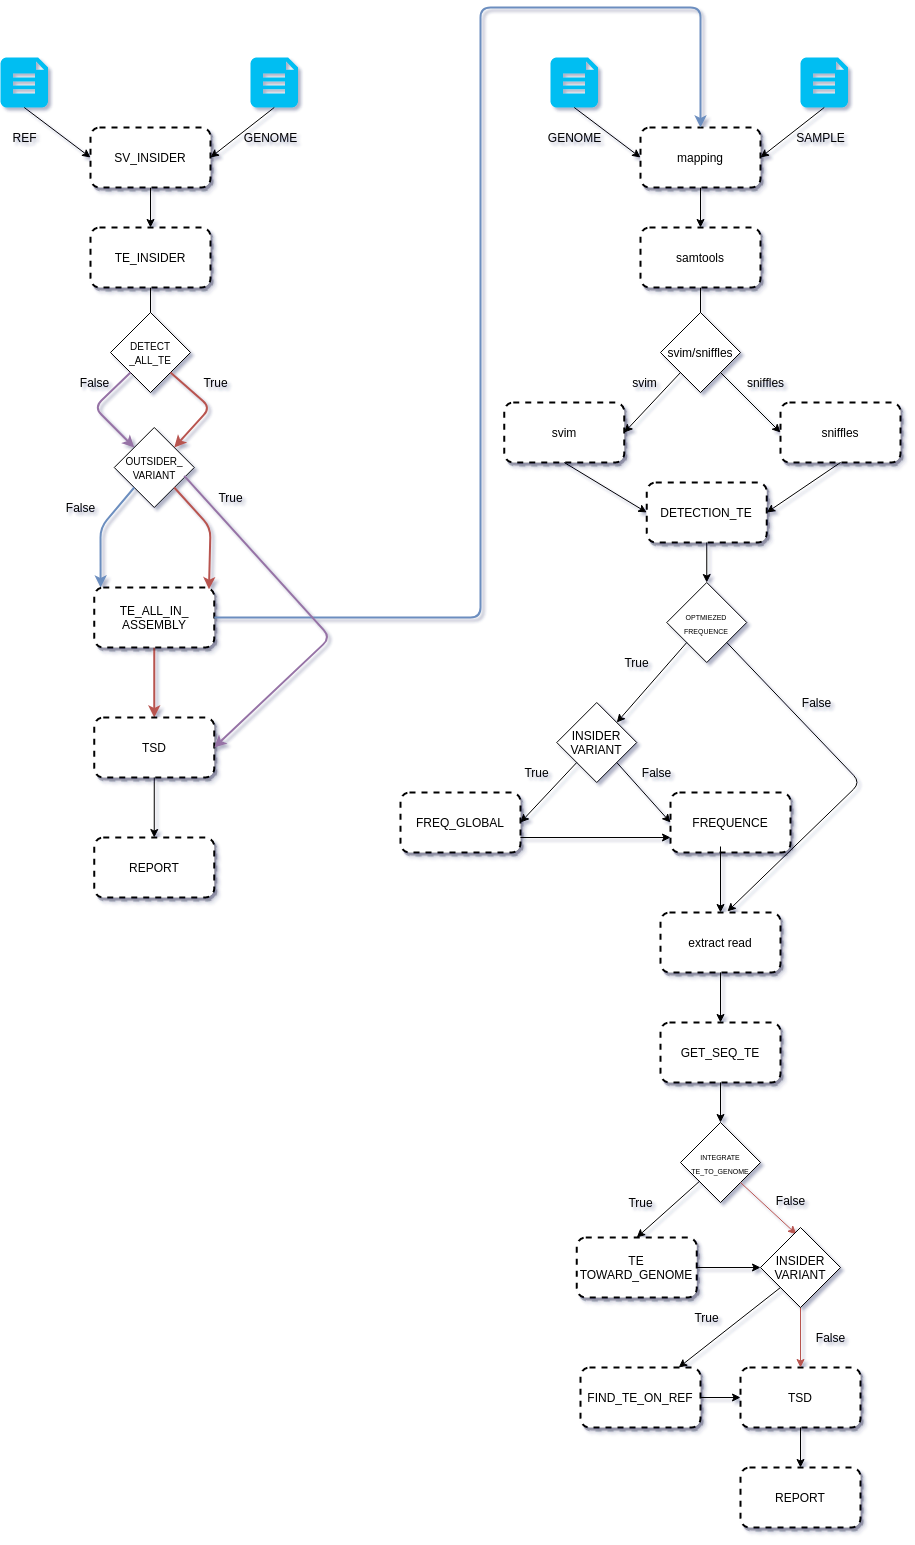

The diagram above was exported from draw.io. Its source (the exported page's mxGraphModel, read from the mxfile embedded in the PNG):
<mxGraphModel dx="7523" dy="3032" grid="1" gridSize="10" guides="1" tooltips="1" connect="1" arrows="1" fold="1" page="1" pageScale="1" pageWidth="827" pageHeight="1169" background="#FFFFFF" math="0" shadow="1">
  <root>
    <mxCell id="0" />
    <mxCell id="1" parent="0" />
    <mxCell id="2" value="" style="edgeStyle=orthogonalEdgeStyle;rounded=0;orthogonalLoop=1;jettySize=auto;html=1;" edge="1" source="3" target="5" parent="1">
      <mxGeometry relative="1" as="geometry" />
    </mxCell>
    <mxCell id="3" value="mapping" style="rounded=1;whiteSpace=wrap;html=1;strokeWidth=2;dashed=1;shadow=1;" vertex="1" parent="1">
      <mxGeometry x="-3470" y="-980" width="120" height="60" as="geometry" />
    </mxCell>
    <mxCell id="4" value="" style="edgeStyle=orthogonalEdgeStyle;rounded=0;orthogonalLoop=1;jettySize=auto;html=1;" edge="1" source="5" parent="1">
      <mxGeometry relative="1" as="geometry">
        <mxPoint x="-3410" y="-770" as="targetPoint" />
      </mxGeometry>
    </mxCell>
    <mxCell id="5" value="samtools" style="rounded=1;whiteSpace=wrap;html=1;strokeWidth=2;dashed=1;shadow=1;" vertex="1" parent="1">
      <mxGeometry x="-3470" y="-880" width="120" height="60" as="geometry" />
    </mxCell>
    <mxCell id="6" value="svim" style="rounded=1;whiteSpace=wrap;html=1;strokeWidth=2;dashed=1;shadow=1;" vertex="1" parent="1">
      <mxGeometry x="-3606.25" y="-705" width="120" height="60" as="geometry" />
    </mxCell>
    <mxCell id="7" value="DETECTION_TE" style="rounded=1;whiteSpace=wrap;html=1;strokeWidth=2;dashed=1;shadow=1;" vertex="1" parent="1">
      <mxGeometry x="-3463.75" y="-625" width="120" height="60" as="geometry" />
    </mxCell>
    <mxCell id="8" value="" style="verticalLabelPosition=bottom;html=1;verticalAlign=top;align=center;strokeColor=none;fillColor=#00BEF2;shape=mxgraph.azure.file_2;pointerEvents=1;" vertex="1" parent="1">
      <mxGeometry x="-3560" y="-1050" width="47.5" height="50" as="geometry" />
    </mxCell>
    <mxCell id="9" value="" style="verticalLabelPosition=bottom;html=1;verticalAlign=top;align=center;strokeColor=none;fillColor=#00BEF2;shape=mxgraph.azure.file_2;pointerEvents=1;" vertex="1" parent="1">
      <mxGeometry x="-3310" y="-1050" width="47.5" height="50" as="geometry" />
    </mxCell>
    <mxCell id="10" value="svim/sniffles" style="rhombus;whiteSpace=wrap;html=1;" vertex="1" parent="1">
      <mxGeometry x="-3450" y="-795" width="80" height="80" as="geometry" />
    </mxCell>
    <mxCell id="11" value="sniffles" style="rounded=1;whiteSpace=wrap;html=1;strokeWidth=2;dashed=1;shadow=1;" vertex="1" parent="1">
      <mxGeometry x="-3330" y="-705" width="120" height="60" as="geometry" />
    </mxCell>
    <mxCell id="12" value="" style="endArrow=classic;html=1;exitX=0;exitY=1;exitDx=0;exitDy=0;entryX=1;entryY=0.5;entryDx=0;entryDy=0;" edge="1" source="10" target="6" parent="1">
      <mxGeometry width="50" height="50" relative="1" as="geometry">
        <mxPoint x="-3490" y="-715" as="sourcePoint" />
        <mxPoint x="-3440" y="-765" as="targetPoint" />
      </mxGeometry>
    </mxCell>
    <mxCell id="13" value="" style="endArrow=classic;html=1;exitX=1;exitY=1;exitDx=0;exitDy=0;entryX=0;entryY=0.5;entryDx=0;entryDy=0;" edge="1" source="10" target="11" parent="1">
      <mxGeometry width="50" height="50" relative="1" as="geometry">
        <mxPoint x="-3490" y="-715" as="sourcePoint" />
        <mxPoint x="-3440" y="-765" as="targetPoint" />
      </mxGeometry>
    </mxCell>
    <mxCell id="14" value="svim" style="text;html=1;align=center;verticalAlign=middle;resizable=0;points=[];autosize=1;strokeColor=none;" vertex="1" parent="1">
      <mxGeometry x="-3486.25" y="-735" width="40" height="20" as="geometry" />
    </mxCell>
    <mxCell id="15" value="sniffles" style="text;html=1;align=center;verticalAlign=middle;resizable=0;points=[];autosize=1;strokeColor=none;" vertex="1" parent="1">
      <mxGeometry x="-3370" y="-735" width="50" height="20" as="geometry" />
    </mxCell>
    <mxCell id="16" value="" style="endArrow=classic;html=1;exitX=0.5;exitY=1;exitDx=0;exitDy=0;entryX=0;entryY=0.5;entryDx=0;entryDy=0;" edge="1" source="6" target="7" parent="1">
      <mxGeometry width="50" height="50" relative="1" as="geometry">
        <mxPoint x="-3580" y="-735" as="sourcePoint" />
        <mxPoint x="-3472" y="-515" as="targetPoint" />
      </mxGeometry>
    </mxCell>
    <mxCell id="17" value="" style="endArrow=classic;html=1;exitX=0.5;exitY=1;exitDx=0;exitDy=0;entryX=1;entryY=0.5;entryDx=0;entryDy=0;" edge="1" source="11" target="7" parent="1">
      <mxGeometry width="50" height="50" relative="1" as="geometry">
        <mxPoint x="-3580" y="-735" as="sourcePoint" />
        <mxPoint x="-3530" y="-785" as="targetPoint" />
      </mxGeometry>
    </mxCell>
    <mxCell id="18" value="INSIDER&lt;br&gt;VARIANT" style="rhombus;whiteSpace=wrap;html=1;" vertex="1" parent="1">
      <mxGeometry x="-3553.75" y="-405" width="80" height="80" as="geometry" />
    </mxCell>
    <mxCell id="19" value="FREQUENCE" style="rounded=1;whiteSpace=wrap;html=1;strokeWidth=2;dashed=1;shadow=1;" vertex="1" parent="1">
      <mxGeometry x="-3440" y="-315" width="120" height="60" as="geometry" />
    </mxCell>
    <mxCell id="20" value="FREQ_GLOBAL" style="rounded=1;whiteSpace=wrap;html=1;strokeWidth=2;dashed=1;shadow=1;" vertex="1" parent="1">
      <mxGeometry x="-3710" y="-315" width="120" height="60" as="geometry" />
    </mxCell>
    <mxCell id="21" value="" style="endArrow=classic;html=1;exitX=0;exitY=1;exitDx=0;exitDy=0;entryX=1;entryY=0.5;entryDx=0;entryDy=0;" edge="1" source="18" target="20" parent="1">
      <mxGeometry width="50" height="50" relative="1" as="geometry">
        <mxPoint x="-3683.75" y="-395" as="sourcePoint" />
        <mxPoint x="-3633.75" y="-445" as="targetPoint" />
      </mxGeometry>
    </mxCell>
    <mxCell id="22" value="True" style="text;html=1;align=center;verticalAlign=middle;resizable=0;points=[];autosize=1;strokeColor=none;" vertex="1" parent="1">
      <mxGeometry x="-3593.75" y="-345" width="40" height="20" as="geometry" />
    </mxCell>
    <mxCell id="23" value="" style="endArrow=classic;html=1;exitX=1;exitY=1;exitDx=0;exitDy=0;entryX=0;entryY=0.5;entryDx=0;entryDy=0;" edge="1" source="18" target="19" parent="1">
      <mxGeometry width="50" height="50" relative="1" as="geometry">
        <mxPoint x="-3683.75" y="-395" as="sourcePoint" />
        <mxPoint x="-3633.75" y="-445" as="targetPoint" />
      </mxGeometry>
    </mxCell>
    <mxCell id="24" value="False" style="text;html=1;align=center;verticalAlign=middle;resizable=0;points=[];autosize=1;strokeColor=none;" vertex="1" parent="1">
      <mxGeometry x="-3473.75" y="-345" width="40" height="20" as="geometry" />
    </mxCell>
    <mxCell id="25" value="&lt;font style=&quot;font-size: 7px&quot;&gt;OPTMIEZED FREQUENCE&lt;/font&gt;" style="rhombus;whiteSpace=wrap;html=1;" vertex="1" parent="1">
      <mxGeometry x="-3443.75" y="-525" width="80" height="80" as="geometry" />
    </mxCell>
    <mxCell id="26" value="" style="endArrow=classic;html=1;exitX=0.5;exitY=1;exitDx=0;exitDy=0;" edge="1" source="7" target="25" parent="1">
      <mxGeometry width="50" height="50" relative="1" as="geometry">
        <mxPoint x="-3583.75" y="-375" as="sourcePoint" />
        <mxPoint x="-3533.75" y="-425" as="targetPoint" />
      </mxGeometry>
    </mxCell>
    <mxCell id="27" value="" style="endArrow=classic;html=1;exitX=0;exitY=1;exitDx=0;exitDy=0;entryX=1;entryY=0;entryDx=0;entryDy=0;" edge="1" source="25" target="18" parent="1">
      <mxGeometry width="50" height="50" relative="1" as="geometry">
        <mxPoint x="-3583.75" y="-375" as="sourcePoint" />
        <mxPoint x="-3533.75" y="-425" as="targetPoint" />
      </mxGeometry>
    </mxCell>
    <mxCell id="28" value="True" style="text;html=1;align=center;verticalAlign=middle;resizable=0;points=[];autosize=1;strokeColor=none;" vertex="1" parent="1">
      <mxGeometry x="-3493.75" y="-455" width="40" height="20" as="geometry" />
    </mxCell>
    <mxCell id="29" value="" style="endArrow=classic;html=1;exitX=1;exitY=1;exitDx=0;exitDy=0;entryX=0.558;entryY=-0.017;entryDx=0;entryDy=0;entryPerimeter=0;" edge="1" source="25" target="30" parent="1">
      <mxGeometry width="50" height="50" relative="1" as="geometry">
        <mxPoint x="-3583.75" y="-375" as="sourcePoint" />
        <mxPoint x="-3380" y="-205" as="targetPoint" />
        <Array as="points">
          <mxPoint x="-3250" y="-325" />
        </Array>
      </mxGeometry>
    </mxCell>
    <mxCell id="30" value="extract read" style="rounded=1;whiteSpace=wrap;html=1;strokeWidth=2;dashed=1;shadow=1;" vertex="1" parent="1">
      <mxGeometry x="-3450" y="-195" width="120" height="60" as="geometry" />
    </mxCell>
    <mxCell id="31" value="False" style="text;html=1;align=center;verticalAlign=middle;resizable=0;points=[];autosize=1;strokeColor=none;" vertex="1" parent="1">
      <mxGeometry x="-3313.75" y="-415" width="40" height="20" as="geometry" />
    </mxCell>
    <mxCell id="32" value="" style="endArrow=classic;html=1;exitX=1;exitY=0.75;exitDx=0;exitDy=0;entryX=0;entryY=0.75;entryDx=0;entryDy=0;" edge="1" source="20" target="19" parent="1">
      <mxGeometry width="50" height="50" relative="1" as="geometry">
        <mxPoint x="-3590" y="-345" as="sourcePoint" />
        <mxPoint x="-3550" y="25" as="targetPoint" />
      </mxGeometry>
    </mxCell>
    <mxCell id="33" value="TE&lt;br&gt;TOWARD_GENOME" style="rounded=1;whiteSpace=wrap;html=1;strokeWidth=2;dashed=1;shadow=1;" vertex="1" parent="1">
      <mxGeometry x="-3533.75" y="130" width="120" height="60" as="geometry" />
    </mxCell>
    <mxCell id="34" value="GET_SEQ_TE" style="rounded=1;whiteSpace=wrap;html=1;strokeWidth=2;dashed=1;shadow=1;" vertex="1" parent="1">
      <mxGeometry x="-3450" y="-85" width="120" height="60" as="geometry" />
    </mxCell>
    <mxCell id="35" value="" style="endArrow=classic;html=1;entryX=0.5;entryY=0;entryDx=0;entryDy=0;" edge="1" target="30" parent="1">
      <mxGeometry width="50" height="50" relative="1" as="geometry">
        <mxPoint x="-3390" y="-261" as="sourcePoint" />
        <mxPoint x="-3210" y="-205" as="targetPoint" />
      </mxGeometry>
    </mxCell>
    <mxCell id="36" value="" style="endArrow=classic;html=1;exitX=0.5;exitY=1;exitDx=0;exitDy=0;entryX=0.5;entryY=0;entryDx=0;entryDy=0;" edge="1" source="30" target="34" parent="1">
      <mxGeometry width="50" height="50" relative="1" as="geometry">
        <mxPoint x="-3260" y="-155" as="sourcePoint" />
        <mxPoint x="-3210" y="-205" as="targetPoint" />
      </mxGeometry>
    </mxCell>
    <mxCell id="37" value="&lt;font style=&quot;font-size: 7px&quot;&gt;INTEGRATE&lt;br&gt;TE_TO_GENOME&lt;/font&gt;" style="rhombus;whiteSpace=wrap;html=1;" vertex="1" parent="1">
      <mxGeometry x="-3430" y="15" width="80" height="80" as="geometry" />
    </mxCell>
    <mxCell id="38" value="" style="endArrow=classic;html=1;exitX=0.5;exitY=1;exitDx=0;exitDy=0;" edge="1" source="34" target="37" parent="1">
      <mxGeometry width="50" height="50" relative="1" as="geometry">
        <mxPoint x="-3270" y="270" as="sourcePoint" />
        <mxPoint x="-3220" y="220" as="targetPoint" />
      </mxGeometry>
    </mxCell>
    <mxCell id="39" value="" style="endArrow=classic;html=1;entryX=0.5;entryY=0;entryDx=0;entryDy=0;" edge="1" source="37" target="33" parent="1">
      <mxGeometry width="50" height="50" relative="1" as="geometry">
        <mxPoint x="-3270" y="255" as="sourcePoint" />
        <mxPoint x="-3220" y="205" as="targetPoint" />
      </mxGeometry>
    </mxCell>
    <mxCell id="40" value="TSD" style="rounded=1;whiteSpace=wrap;html=1;strokeWidth=2;dashed=1;shadow=1;" vertex="1" parent="1">
      <mxGeometry x="-3370" y="260" width="120" height="60" as="geometry" />
    </mxCell>
    <mxCell id="41" value="" style="endArrow=classic;html=1;exitX=1;exitY=1;exitDx=0;exitDy=0;entryX=0.448;entryY=0.084;entryDx=0;entryDy=0;entryPerimeter=0;fillColor=#f8cecc;strokeColor=#b85450;" edge="1" source="37" target="53" parent="1">
      <mxGeometry width="50" height="50" relative="1" as="geometry">
        <mxPoint x="-3300" y="85" as="sourcePoint" />
        <mxPoint x="-3321" y="120" as="targetPoint" />
      </mxGeometry>
    </mxCell>
    <mxCell id="42" value="True" style="text;html=1;align=center;verticalAlign=middle;resizable=0;points=[];autosize=1;strokeColor=none;" vertex="1" parent="1">
      <mxGeometry x="-3490" y="85" width="40" height="20" as="geometry" />
    </mxCell>
    <mxCell id="43" value="False" style="text;html=1;align=center;verticalAlign=middle;resizable=0;points=[];autosize=1;strokeColor=none;" vertex="1" parent="1">
      <mxGeometry x="-3340" y="83" width="40" height="20" as="geometry" />
    </mxCell>
    <mxCell id="44" value="" style="endArrow=classic;html=1;exitX=1;exitY=0.5;exitDx=0;exitDy=0;entryX=0;entryY=0.5;entryDx=0;entryDy=0;" edge="1" source="33" target="53" parent="1">
      <mxGeometry width="50" height="50" relative="1" as="geometry">
        <mxPoint x="-3300" y="85" as="sourcePoint" />
        <mxPoint x="-3370" y="160" as="targetPoint" />
      </mxGeometry>
    </mxCell>
    <mxCell id="45" value="" style="endArrow=classic;html=1;exitX=0.5;exitY=1;exitDx=0;exitDy=0;entryX=0.5;entryY=0;entryDx=0;entryDy=0;" edge="1" source="40" target="46" parent="1">
      <mxGeometry width="50" height="50" relative="1" as="geometry">
        <mxPoint x="-3287.5" y="-15" as="sourcePoint" />
        <mxPoint x="-3297.5" y="165" as="targetPoint" />
      </mxGeometry>
    </mxCell>
    <mxCell id="46" value="REPORT" style="rounded=1;whiteSpace=wrap;html=1;strokeWidth=2;dashed=1;shadow=1;" vertex="1" parent="1">
      <mxGeometry x="-3370" y="360" width="120" height="60" as="geometry" />
    </mxCell>
    <mxCell id="47" value="GENOME" style="text;html=1;align=center;verticalAlign=middle;resizable=0;points=[];autosize=1;strokeColor=none;" vertex="1" parent="1">
      <mxGeometry x="-3571.25" y="-980" width="70" height="20" as="geometry" />
    </mxCell>
    <mxCell id="48" value="SAMPLE" style="text;html=1;align=center;verticalAlign=middle;resizable=0;points=[];autosize=1;strokeColor=none;" vertex="1" parent="1">
      <mxGeometry x="-3320" y="-980" width="60" height="20" as="geometry" />
    </mxCell>
    <mxCell id="49" value="" style="endArrow=classic;html=1;exitX=0.5;exitY=1;exitDx=0;exitDy=0;exitPerimeter=0;entryX=0;entryY=0.5;entryDx=0;entryDy=0;" edge="1" source="8" target="3" parent="1">
      <mxGeometry width="50" height="50" relative="1" as="geometry">
        <mxPoint x="-3400" y="-830" as="sourcePoint" />
        <mxPoint x="-3350" y="-880" as="targetPoint" />
      </mxGeometry>
    </mxCell>
    <mxCell id="50" value="" style="endArrow=classic;html=1;exitX=0.5;exitY=1;exitDx=0;exitDy=0;exitPerimeter=0;entryX=1;entryY=0.5;entryDx=0;entryDy=0;" edge="1" source="9" target="3" parent="1">
      <mxGeometry width="50" height="50" relative="1" as="geometry">
        <mxPoint x="-3400" y="-830" as="sourcePoint" />
        <mxPoint x="-3350" y="-880" as="targetPoint" />
      </mxGeometry>
    </mxCell>
    <mxCell id="51" value="FIND_TE_ON_REF" style="rounded=1;whiteSpace=wrap;html=1;strokeWidth=2;dashed=1;shadow=1;" vertex="1" parent="1">
      <mxGeometry x="-3530" y="260" width="120" height="60" as="geometry" />
    </mxCell>
    <mxCell id="52" value="" style="endArrow=classic;html=1;entryX=0.5;entryY=0;entryDx=0;entryDy=0;fillColor=#f8cecc;strokeColor=#b85450;" edge="1" target="40" parent="1">
      <mxGeometry width="50" height="50" relative="1" as="geometry">
        <mxPoint x="-3310" y="200.00000000000045" as="sourcePoint" />
        <mxPoint x="-3360" y="100" as="targetPoint" />
      </mxGeometry>
    </mxCell>
    <mxCell id="53" value="INSIDER&lt;br&gt;VARIANT" style="rhombus;whiteSpace=wrap;html=1;" vertex="1" parent="1">
      <mxGeometry x="-3350" y="120" width="80" height="80" as="geometry" />
    </mxCell>
    <mxCell id="54" value="" style="endArrow=classic;html=1;exitX=0;exitY=1;exitDx=0;exitDy=0;" edge="1" source="53" target="51" parent="1">
      <mxGeometry width="50" height="50" relative="1" as="geometry">
        <mxPoint x="-3300" y="280" as="sourcePoint" />
        <mxPoint x="-3300" y="360" as="targetPoint" />
      </mxGeometry>
    </mxCell>
    <mxCell id="55" value="True" style="text;html=1;align=center;verticalAlign=middle;resizable=0;points=[];autosize=1;strokeColor=none;" vertex="1" parent="1">
      <mxGeometry x="-3423.75" y="200" width="40" height="20" as="geometry" />
    </mxCell>
    <mxCell id="56" value="False" style="text;html=1;align=center;verticalAlign=middle;resizable=0;points=[];autosize=1;strokeColor=none;" vertex="1" parent="1">
      <mxGeometry x="-3300" y="220" width="40" height="20" as="geometry" />
    </mxCell>
    <mxCell id="57" value="" style="endArrow=classic;html=1;entryX=0;entryY=0.5;entryDx=0;entryDy=0;exitX=1;exitY=0.5;exitDx=0;exitDy=0;" edge="1" source="51" target="40" parent="1">
      <mxGeometry width="50" height="50" relative="1" as="geometry">
        <mxPoint x="-3300" y="190" as="sourcePoint" />
        <mxPoint x="-3300" y="270" as="targetPoint" />
      </mxGeometry>
    </mxCell>
    <mxCell id="58" value="" style="edgeStyle=orthogonalEdgeStyle;rounded=0;orthogonalLoop=1;jettySize=auto;html=1;" edge="1" source="59" target="61" parent="1">
      <mxGeometry relative="1" as="geometry" />
    </mxCell>
    <mxCell id="59" value="SV_INSIDER" style="rounded=1;whiteSpace=wrap;html=1;strokeWidth=2;dashed=1;shadow=1;" vertex="1" parent="1">
      <mxGeometry x="-4020" y="-980" width="120" height="60" as="geometry" />
    </mxCell>
    <mxCell id="60" value="" style="edgeStyle=orthogonalEdgeStyle;rounded=0;orthogonalLoop=1;jettySize=auto;html=1;" edge="1" source="61" parent="1">
      <mxGeometry relative="1" as="geometry">
        <mxPoint x="-3960" y="-770" as="targetPoint" />
      </mxGeometry>
    </mxCell>
    <mxCell id="61" value="TE_INSIDER" style="rounded=1;whiteSpace=wrap;html=1;strokeWidth=2;dashed=1;shadow=1;" vertex="1" parent="1">
      <mxGeometry x="-4020" y="-880" width="120" height="60" as="geometry" />
    </mxCell>
    <mxCell id="62" value="" style="verticalLabelPosition=bottom;html=1;verticalAlign=top;align=center;strokeColor=none;fillColor=#00BEF2;shape=mxgraph.azure.file_2;pointerEvents=1;" vertex="1" parent="1">
      <mxGeometry x="-4110" y="-1050" width="47.5" height="50" as="geometry" />
    </mxCell>
    <mxCell id="63" value="" style="verticalLabelPosition=bottom;html=1;verticalAlign=top;align=center;strokeColor=none;fillColor=#00BEF2;shape=mxgraph.azure.file_2;pointerEvents=1;" vertex="1" parent="1">
      <mxGeometry x="-3860" y="-1050" width="47.5" height="50" as="geometry" />
    </mxCell>
    <mxCell id="64" value="&lt;font style=&quot;font-size: 10px&quot;&gt;DETECT&lt;br&gt;_ALL_TE&lt;/font&gt;" style="rhombus;whiteSpace=wrap;html=1;" vertex="1" parent="1">
      <mxGeometry x="-4000" y="-795" width="80" height="80" as="geometry" />
    </mxCell>
    <mxCell id="65" value="" style="endArrow=classic;html=1;exitX=0;exitY=1;exitDx=0;exitDy=0;fillColor=#e1d5e7;strokeColor=#9673a6;strokeWidth=2;" edge="1" source="64" target="73" parent="1">
      <mxGeometry width="50" height="50" relative="1" as="geometry">
        <mxPoint x="-4040" y="-715" as="sourcePoint" />
        <mxPoint x="-4036.25" y="-675" as="targetPoint" />
        <Array as="points">
          <mxPoint x="-4016.25" y="-700" />
        </Array>
      </mxGeometry>
    </mxCell>
    <mxCell id="66" value="" style="endArrow=classic;html=1;exitX=1;exitY=1;exitDx=0;exitDy=0;entryX=1;entryY=0;entryDx=0;entryDy=0;fillColor=#f8cecc;strokeColor=#b85450;strokeWidth=2;" edge="1" source="64" target="73" parent="1">
      <mxGeometry width="50" height="50" relative="1" as="geometry">
        <mxPoint x="-4040" y="-715" as="sourcePoint" />
        <mxPoint x="-3880" y="-675" as="targetPoint" />
        <Array as="points">
          <mxPoint x="-3900" y="-700" />
        </Array>
      </mxGeometry>
    </mxCell>
    <mxCell id="67" value="False" style="text;html=1;align=center;verticalAlign=middle;resizable=0;points=[];autosize=1;strokeColor=none;" vertex="1" parent="1">
      <mxGeometry x="-4036.25" y="-735" width="40" height="20" as="geometry" />
    </mxCell>
    <mxCell id="68" value="True" style="text;html=1;align=center;verticalAlign=middle;resizable=0;points=[];autosize=1;strokeColor=none;" vertex="1" parent="1">
      <mxGeometry x="-3915" y="-735" width="40" height="20" as="geometry" />
    </mxCell>
    <mxCell id="69" value="REF" style="text;html=1;align=center;verticalAlign=middle;resizable=0;points=[];autosize=1;strokeColor=none;" vertex="1" parent="1">
      <mxGeometry x="-4106.25" y="-980" width="40" height="20" as="geometry" />
    </mxCell>
    <mxCell id="70" value="GENOME" style="text;html=1;align=center;verticalAlign=middle;resizable=0;points=[];autosize=1;strokeColor=none;" vertex="1" parent="1">
      <mxGeometry x="-3875" y="-980" width="70" height="20" as="geometry" />
    </mxCell>
    <mxCell id="71" value="" style="endArrow=classic;html=1;exitX=0.5;exitY=1;exitDx=0;exitDy=0;exitPerimeter=0;entryX=0;entryY=0.5;entryDx=0;entryDy=0;" edge="1" source="62" target="59" parent="1">
      <mxGeometry width="50" height="50" relative="1" as="geometry">
        <mxPoint x="-3950" y="-830" as="sourcePoint" />
        <mxPoint x="-3900" y="-880" as="targetPoint" />
      </mxGeometry>
    </mxCell>
    <mxCell id="72" value="" style="endArrow=classic;html=1;exitX=0.5;exitY=1;exitDx=0;exitDy=0;exitPerimeter=0;entryX=1;entryY=0.5;entryDx=0;entryDy=0;" edge="1" source="63" target="59" parent="1">
      <mxGeometry width="50" height="50" relative="1" as="geometry">
        <mxPoint x="-3950" y="-830" as="sourcePoint" />
        <mxPoint x="-3900" y="-880" as="targetPoint" />
      </mxGeometry>
    </mxCell>
    <mxCell id="73" value="&lt;span style=&quot;font-size: 10px&quot;&gt;OUTSIDER_&lt;br&gt;VARIANT&lt;/span&gt;" style="rhombus;whiteSpace=wrap;html=1;" vertex="1" parent="1">
      <mxGeometry x="-3996.25" y="-680" width="80" height="80" as="geometry" />
    </mxCell>
    <mxCell id="74" value="" style="endArrow=classic;html=1;fillColor=#dae8fc;strokeColor=#6c8ebf;entryX=0.053;entryY=0;entryDx=0;entryDy=0;entryPerimeter=0;exitX=0;exitY=1;exitDx=0;exitDy=0;strokeWidth=2;" edge="1" source="73" target="76" parent="1">
      <mxGeometry width="50" height="50" relative="1" as="geometry">
        <mxPoint x="-3980" y="-620" as="sourcePoint" />
        <mxPoint x="-3965" y="-522" as="targetPoint" />
        <Array as="points">
          <mxPoint x="-4010" y="-580" />
        </Array>
      </mxGeometry>
    </mxCell>
    <mxCell id="75" value="" style="edgeStyle=orthogonalEdgeStyle;rounded=0;orthogonalLoop=1;jettySize=auto;html=1;fillColor=#f8cecc;strokeColor=#b85450;strokeWidth=2;" edge="1" source="76" target="79" parent="1">
      <mxGeometry relative="1" as="geometry" />
    </mxCell>
    <mxCell id="76" value="TE_ALL_IN_&lt;br&gt;ASSEMBLY" style="rounded=1;whiteSpace=wrap;html=1;strokeWidth=2;dashed=1;shadow=1;" vertex="1" parent="1">
      <mxGeometry x="-4016.25" y="-520" width="120" height="60" as="geometry" />
    </mxCell>
    <mxCell id="77" value="True" style="text;html=1;align=center;verticalAlign=middle;resizable=0;points=[];autosize=1;strokeColor=none;fillColor=none;" vertex="1" parent="1">
      <mxGeometry x="-3900" y="-620" width="40" height="20" as="geometry" />
    </mxCell>
    <mxCell id="78" value="False" style="text;html=1;align=center;verticalAlign=middle;resizable=0;points=[];autosize=1;strokeColor=none;fillColor=none;" vertex="1" parent="1">
      <mxGeometry x="-4050" y="-610" width="40" height="20" as="geometry" />
    </mxCell>
    <mxCell id="79" value="TSD" style="rounded=1;whiteSpace=wrap;html=1;strokeWidth=2;dashed=1;shadow=1;" vertex="1" parent="1">
      <mxGeometry x="-4016.25" y="-390" width="120" height="60" as="geometry" />
    </mxCell>
    <mxCell id="80" value="" style="endArrow=classic;html=1;exitX=1;exitY=1;exitDx=0;exitDy=0;fillColor=#f8cecc;strokeColor=#b85450;entryX=0.956;entryY=0.028;entryDx=0;entryDy=0;entryPerimeter=0;strokeWidth=2;" edge="1" source="73" target="76" parent="1">
      <mxGeometry width="50" height="50" relative="1" as="geometry">
        <mxPoint x="-3770" y="-730" as="sourcePoint" />
        <mxPoint x="-3950" y="-518" as="targetPoint" />
        <Array as="points">
          <mxPoint x="-3900" y="-580" />
        </Array>
      </mxGeometry>
    </mxCell>
    <mxCell id="81" value="" style="endArrow=classic;html=1;exitX=1;exitY=0.5;exitDx=0;exitDy=0;fillColor=#dae8fc;strokeColor=#6c8ebf;strokeWidth=2;" edge="1" source="76" parent="1">
      <mxGeometry width="50" height="50" relative="1" as="geometry">
        <mxPoint x="-3790" y="-500" as="sourcePoint" />
        <mxPoint x="-3410" y="-980" as="targetPoint" />
        <Array as="points">
          <mxPoint x="-3630" y="-490" />
          <mxPoint x="-3630" y="-1100" />
          <mxPoint x="-3410" y="-1100" />
        </Array>
      </mxGeometry>
    </mxCell>
    <mxCell id="82" value="" style="endArrow=classic;html=1;exitX=1;exitY=1;exitDx=0;exitDy=0;fillColor=#e1d5e7;strokeColor=#9673a6;entryX=1;entryY=0.5;entryDx=0;entryDy=0;strokeWidth=2;" edge="1" target="79" parent="1">
      <mxGeometry width="50" height="50" relative="1" as="geometry">
        <mxPoint x="-3926.25" y="-631.6799999999998" as="sourcePoint" />
        <mxPoint x="-3890" y="-360" as="targetPoint" />
        <Array as="points">
          <mxPoint x="-3780" y="-470" />
        </Array>
      </mxGeometry>
    </mxCell>
    <mxCell id="83" value="REPORT" style="rounded=1;whiteSpace=wrap;html=1;strokeWidth=2;dashed=1;shadow=1;" vertex="1" parent="1">
      <mxGeometry x="-4016.25" y="-270" width="120" height="60" as="geometry" />
    </mxCell>
    <mxCell id="84" value="" style="endArrow=classic;html=1;exitX=0.5;exitY=1;exitDx=0;exitDy=0;" edge="1" source="79" target="83" parent="1">
      <mxGeometry width="50" height="50" relative="1" as="geometry">
        <mxPoint x="-3580" y="-360" as="sourcePoint" />
        <mxPoint x="-3530" y="-410" as="targetPoint" />
      </mxGeometry>
    </mxCell>
  </root>
</mxGraphModel>